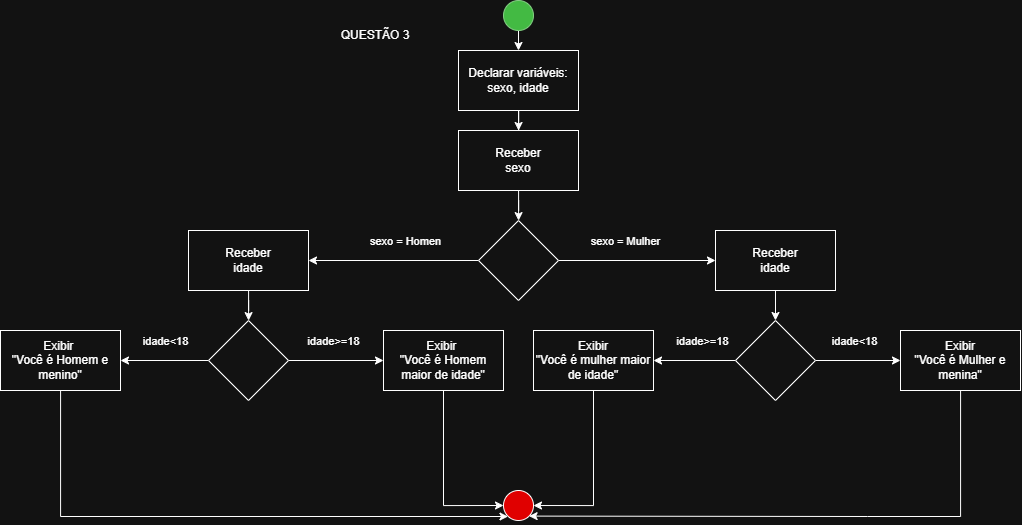

The diagram above was exported from draw.io. Its source (the exported page's mxGraphModel, read from the mxfile embedded in the PNG):
<mxGraphModel dx="1649" dy="900" grid="1" gridSize="10" guides="1" tooltips="1" connect="1" arrows="1" fold="1" page="1" pageScale="1" pageWidth="827" pageHeight="1169" math="0" shadow="0">
  <root>
    <mxCell id="0" />
    <mxCell id="1" parent="0" />
    <mxCell id="Fl5qsD-Awlna2wfZm9mB-4" edge="1" parent="1" source="Fl5qsD-Awlna2wfZm9mB-1" style="edgeStyle=orthogonalEdgeStyle;rounded=0;orthogonalLoop=1;jettySize=auto;html=1;exitX=0.5;exitY=1;exitDx=0;exitDy=0;entryX=0.5;entryY=0;entryDx=0;entryDy=0;" target="Fl5qsD-Awlna2wfZm9mB-3">
      <mxGeometry relative="1" as="geometry" />
    </mxCell>
    <mxCell id="Fl5qsD-Awlna2wfZm9mB-1" parent="1" style="ellipse;whiteSpace=wrap;html=1;aspect=fixed;fillColor=#008a00;fontColor=#ffffff;strokeColor=#005700;" value="" vertex="1">
      <mxGeometry height="30" width="30" x="403" y="20" as="geometry" />
    </mxCell>
    <mxCell id="Fl5qsD-Awlna2wfZm9mB-2" parent="1" style="ellipse;whiteSpace=wrap;html=1;aspect=fixed;fillColor=light-dark(#E00000,#E00000);" value="" vertex="1">
      <mxGeometry height="30" width="30" x="403" y="510" as="geometry" />
    </mxCell>
    <mxCell id="CwscJAbkYbvLUR_4h-cU-2" edge="1" parent="1" source="Fl5qsD-Awlna2wfZm9mB-3" style="edgeStyle=orthogonalEdgeStyle;rounded=0;orthogonalLoop=1;jettySize=auto;html=1;" target="CwscJAbkYbvLUR_4h-cU-1" value="">
      <mxGeometry relative="1" as="geometry" />
    </mxCell>
    <mxCell id="Fl5qsD-Awlna2wfZm9mB-3" parent="1" style="rounded=0;whiteSpace=wrap;html=1;" value="Declarar variáveis:&lt;div&gt;sexo, idade&lt;/div&gt;" vertex="1">
      <mxGeometry height="60" width="120" x="358" y="70" as="geometry" />
    </mxCell>
    <mxCell id="Rt_gZ37SKqw9aryOWJRv-5" edge="1" parent="1" source="CwscJAbkYbvLUR_4h-cU-1" style="edgeStyle=orthogonalEdgeStyle;rounded=0;orthogonalLoop=1;jettySize=auto;html=1;" target="Rt_gZ37SKqw9aryOWJRv-4" value="">
      <mxGeometry relative="1" as="geometry" />
    </mxCell>
    <mxCell id="CwscJAbkYbvLUR_4h-cU-1" parent="1" style="whiteSpace=wrap;html=1;rounded=0;" value="Receber&lt;div&gt;sexo&lt;/div&gt;" vertex="1">
      <mxGeometry height="60" width="120" x="358" y="150" as="geometry" />
    </mxCell>
    <mxCell id="Rt_gZ37SKqw9aryOWJRv-32" edge="1" parent="1" source="Rt_gZ37SKqw9aryOWJRv-4" style="edgeStyle=orthogonalEdgeStyle;rounded=0;orthogonalLoop=1;jettySize=auto;html=1;" target="Rt_gZ37SKqw9aryOWJRv-31" value="">
      <mxGeometry relative="1" as="geometry" />
    </mxCell>
    <mxCell id="Rt_gZ37SKqw9aryOWJRv-43" connectable="0" parent="Rt_gZ37SKqw9aryOWJRv-32" style="edgeLabel;html=1;align=center;verticalAlign=middle;resizable=0;points=[];" value="sexo = Homen" vertex="1">
      <mxGeometry relative="1" y="-2" as="geometry">
        <mxPoint x="11" y="-18" as="offset" />
      </mxGeometry>
    </mxCell>
    <mxCell id="Rt_gZ37SKqw9aryOWJRv-41" edge="1" parent="1" source="Rt_gZ37SKqw9aryOWJRv-4" style="edgeStyle=orthogonalEdgeStyle;rounded=0;orthogonalLoop=1;jettySize=auto;html=1;" target="Rt_gZ37SKqw9aryOWJRv-40" value="">
      <mxGeometry relative="1" as="geometry" />
    </mxCell>
    <mxCell id="Rt_gZ37SKqw9aryOWJRv-42" connectable="0" parent="Rt_gZ37SKqw9aryOWJRv-41" style="edgeLabel;html=1;align=center;verticalAlign=middle;resizable=0;points=[];" value="sexo = Mulher" vertex="1">
      <mxGeometry relative="1" x="-0.1569" as="geometry">
        <mxPoint y="-20" as="offset" />
      </mxGeometry>
    </mxCell>
    <mxCell id="Rt_gZ37SKqw9aryOWJRv-4" parent="1" style="rhombus;whiteSpace=wrap;html=1;rounded=0;" value="" vertex="1">
      <mxGeometry height="80" width="80" x="378" y="240" as="geometry" />
    </mxCell>
    <mxCell id="WbM0boyvoOlzAaRMtUkW-2" edge="1" parent="1" source="Rt_gZ37SKqw9aryOWJRv-12" style="edgeStyle=orthogonalEdgeStyle;rounded=0;orthogonalLoop=1;jettySize=auto;html=1;entryX=0;entryY=1;entryDx=0;entryDy=0;" target="Fl5qsD-Awlna2wfZm9mB-2">
      <mxGeometry relative="1" as="geometry">
        <Array as="points">
          <mxPoint x="-40" y="536" />
          <mxPoint x="407" y="536" />
        </Array>
        <mxPoint x="10" y="550" as="targetPoint" />
      </mxGeometry>
    </mxCell>
    <mxCell id="Rt_gZ37SKqw9aryOWJRv-12" parent="1" style="whiteSpace=wrap;html=1;rounded=0;" value="Exibir&amp;nbsp;&lt;div&gt;&quot;Você é Homem e menino&quot;&lt;/div&gt;" vertex="1">
      <mxGeometry height="60" width="120" x="-100" y="350" as="geometry" />
    </mxCell>
    <mxCell id="Rt_gZ37SKqw9aryOWJRv-56" edge="1" parent="1" source="Rt_gZ37SKqw9aryOWJRv-15" style="edgeStyle=orthogonalEdgeStyle;rounded=0;orthogonalLoop=1;jettySize=auto;html=1;exitX=0.5;exitY=1;exitDx=0;exitDy=0;entryX=0;entryY=0.5;entryDx=0;entryDy=0;" target="Fl5qsD-Awlna2wfZm9mB-2">
      <mxGeometry relative="1" as="geometry" />
    </mxCell>
    <mxCell id="Rt_gZ37SKqw9aryOWJRv-15" parent="1" style="whiteSpace=wrap;html=1;rounded=0;" value="&lt;div&gt;Exibir&amp;nbsp;&lt;/div&gt;&quot;Você é Homem maior de idade&quot;" vertex="1">
      <mxGeometry height="60" width="120" x="283" y="350" as="geometry" />
    </mxCell>
    <mxCell id="Rt_gZ37SKqw9aryOWJRv-58" edge="1" parent="1" source="Rt_gZ37SKqw9aryOWJRv-18" style="edgeStyle=orthogonalEdgeStyle;rounded=0;orthogonalLoop=1;jettySize=auto;html=1;entryX=1;entryY=1;entryDx=0;entryDy=0;" target="Fl5qsD-Awlna2wfZm9mB-2">
      <mxGeometry relative="1" as="geometry">
        <Array as="points">
          <mxPoint x="767" y="536" />
          <mxPoint x="580" y="536" />
        </Array>
      </mxGeometry>
    </mxCell>
    <mxCell id="Rt_gZ37SKqw9aryOWJRv-18" parent="1" style="whiteSpace=wrap;html=1;rounded=0;" value="Exibir&lt;div&gt;&quot;Você é Mulher e menina&quot;&lt;/div&gt;" vertex="1">
      <mxGeometry height="60" width="120" x="800" y="350" as="geometry" />
    </mxCell>
    <mxCell id="WbM0boyvoOlzAaRMtUkW-1" edge="1" parent="1" source="Rt_gZ37SKqw9aryOWJRv-21" style="edgeStyle=orthogonalEdgeStyle;rounded=0;orthogonalLoop=1;jettySize=auto;html=1;exitX=0.5;exitY=1;exitDx=0;exitDy=0;entryX=1;entryY=0.5;entryDx=0;entryDy=0;" target="Fl5qsD-Awlna2wfZm9mB-2">
      <mxGeometry relative="1" as="geometry" />
    </mxCell>
    <mxCell id="Rt_gZ37SKqw9aryOWJRv-21" parent="1" style="whiteSpace=wrap;html=1;rounded=0;" value="Exibir&lt;div&gt;&quot;Você é mulher maior de idade&quot;&lt;/div&gt;" vertex="1">
      <mxGeometry height="60" width="120" x="433" y="350" as="geometry" />
    </mxCell>
    <mxCell id="Rt_gZ37SKqw9aryOWJRv-37" edge="1" parent="1" source="Rt_gZ37SKqw9aryOWJRv-31" style="edgeStyle=orthogonalEdgeStyle;rounded=0;orthogonalLoop=1;jettySize=auto;html=1;" target="Rt_gZ37SKqw9aryOWJRv-36" value="">
      <mxGeometry relative="1" as="geometry" />
    </mxCell>
    <mxCell id="Rt_gZ37SKqw9aryOWJRv-31" parent="1" style="whiteSpace=wrap;html=1;rounded=0;" value="Receber&lt;div&gt;idade&lt;/div&gt;" vertex="1">
      <mxGeometry height="60" width="120" x="88" y="250" as="geometry" />
    </mxCell>
    <mxCell id="Rt_gZ37SKqw9aryOWJRv-38" edge="1" parent="1" source="Rt_gZ37SKqw9aryOWJRv-36" style="edgeStyle=orthogonalEdgeStyle;rounded=0;orthogonalLoop=1;jettySize=auto;html=1;" target="Rt_gZ37SKqw9aryOWJRv-12" value="">
      <mxGeometry relative="1" as="geometry" />
    </mxCell>
    <mxCell id="Rt_gZ37SKqw9aryOWJRv-48" connectable="0" parent="Rt_gZ37SKqw9aryOWJRv-38" style="edgeLabel;html=1;align=center;verticalAlign=middle;resizable=0;points=[];" value="idade&amp;lt;18" vertex="1">
      <mxGeometry relative="1" x="0.2641" y="1" as="geometry">
        <mxPoint x="12" y="-21" as="offset" />
      </mxGeometry>
    </mxCell>
    <mxCell id="Rt_gZ37SKqw9aryOWJRv-39" edge="1" parent="1" source="Rt_gZ37SKqw9aryOWJRv-36" style="edgeStyle=orthogonalEdgeStyle;rounded=0;orthogonalLoop=1;jettySize=auto;html=1;" target="Rt_gZ37SKqw9aryOWJRv-15" value="">
      <mxGeometry relative="1" as="geometry" />
    </mxCell>
    <mxCell id="Rt_gZ37SKqw9aryOWJRv-49" connectable="0" parent="Rt_gZ37SKqw9aryOWJRv-39" style="edgeLabel;html=1;align=center;verticalAlign=middle;resizable=0;points=[];" value="idade&amp;gt;=18" vertex="1">
      <mxGeometry relative="1" x="0.5263" y="2" as="geometry">
        <mxPoint x="-28" y="-18" as="offset" />
      </mxGeometry>
    </mxCell>
    <mxCell id="Rt_gZ37SKqw9aryOWJRv-36" parent="1" style="rhombus;whiteSpace=wrap;html=1;rounded=0;" value="" vertex="1">
      <mxGeometry height="80" width="80" x="108" y="340" as="geometry" />
    </mxCell>
    <mxCell id="Rt_gZ37SKqw9aryOWJRv-45" edge="1" parent="1" source="Rt_gZ37SKqw9aryOWJRv-40" style="edgeStyle=orthogonalEdgeStyle;rounded=0;orthogonalLoop=1;jettySize=auto;html=1;" target="Rt_gZ37SKqw9aryOWJRv-44" value="">
      <mxGeometry relative="1" as="geometry" />
    </mxCell>
    <mxCell id="Rt_gZ37SKqw9aryOWJRv-40" parent="1" style="whiteSpace=wrap;html=1;rounded=0;" value="Receber&lt;div&gt;idade&lt;/div&gt;" vertex="1">
      <mxGeometry height="60" width="120" x="615" y="250" as="geometry" />
    </mxCell>
    <mxCell id="Rt_gZ37SKqw9aryOWJRv-46" edge="1" parent="1" source="Rt_gZ37SKqw9aryOWJRv-44" style="edgeStyle=orthogonalEdgeStyle;rounded=0;orthogonalLoop=1;jettySize=auto;html=1;" target="Rt_gZ37SKqw9aryOWJRv-21" value="">
      <mxGeometry relative="1" as="geometry" />
    </mxCell>
    <mxCell id="Rt_gZ37SKqw9aryOWJRv-54" connectable="0" parent="Rt_gZ37SKqw9aryOWJRv-46" style="edgeLabel;html=1;align=center;verticalAlign=middle;resizable=0;points=[];" value="idade&amp;gt;=18" vertex="1">
      <mxGeometry relative="1" x="0.138" y="-2" as="geometry">
        <mxPoint x="12" y="-18" as="offset" />
      </mxGeometry>
    </mxCell>
    <mxCell id="Rt_gZ37SKqw9aryOWJRv-47" edge="1" parent="1" source="Rt_gZ37SKqw9aryOWJRv-44" style="edgeStyle=orthogonalEdgeStyle;rounded=0;orthogonalLoop=1;jettySize=auto;html=1;" target="Rt_gZ37SKqw9aryOWJRv-18" value="">
      <mxGeometry relative="1" as="geometry" />
    </mxCell>
    <mxCell id="Rt_gZ37SKqw9aryOWJRv-53" connectable="0" parent="Rt_gZ37SKqw9aryOWJRv-47" style="edgeLabel;html=1;align=center;verticalAlign=middle;resizable=0;points=[];" value="idade&amp;lt;18" vertex="1">
      <mxGeometry relative="1" x="0.54" y="-2" as="geometry">
        <mxPoint x="-28" y="-22" as="offset" />
      </mxGeometry>
    </mxCell>
    <mxCell id="Rt_gZ37SKqw9aryOWJRv-44" parent="1" style="rhombus;whiteSpace=wrap;html=1;rounded=0;" value="" vertex="1">
      <mxGeometry height="80" width="80" x="635" y="340" as="geometry" />
    </mxCell>
    <mxCell id="M3gie97cKHVJYAY4_ztX-1" parent="1" style="text;html=1;whiteSpace=wrap;strokeColor=none;fillColor=none;align=center;verticalAlign=middle;rounded=0;" value="QUESTÃO 3" vertex="1">
      <mxGeometry height="30" width="110" x="220" y="40" as="geometry" />
    </mxCell>
  </root>
</mxGraphModel>